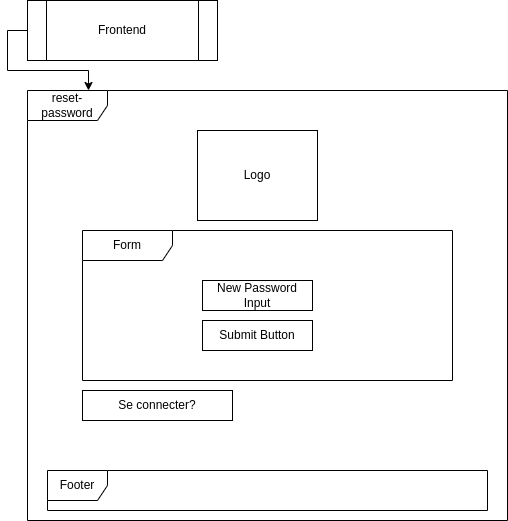

The diagram above was exported from draw.io. Its source (the exported page's mxGraphModel, read from the mxfile embedded in the PNG):
<mxGraphModel dx="748" dy="526" grid="1" gridSize="10" guides="1" tooltips="1" connect="1" arrows="1" fold="1" page="1" pageScale="1" pageWidth="850" pageHeight="1100" math="0" shadow="0">
  <root>
    <mxCell id="WL68_5GpiHi5A-cGdLwD-0" />
    <mxCell id="WL68_5GpiHi5A-cGdLwD-1" parent="WL68_5GpiHi5A-cGdLwD-0" />
    <mxCell id="WL68_5GpiHi5A-cGdLwD-2" style="edgeStyle=orthogonalEdgeStyle;rounded=0;orthogonalLoop=1;jettySize=auto;html=1;exitX=0;exitY=0.5;exitDx=0;exitDy=0;" edge="1" parent="WL68_5GpiHi5A-cGdLwD-1" source="WL68_5GpiHi5A-cGdLwD-3">
      <mxGeometry relative="1" as="geometry">
        <mxPoint x="161" y="110" as="targetPoint" />
        <Array as="points">
          <mxPoint x="80" y="50" />
          <mxPoint x="80" y="90" />
          <mxPoint x="161" y="90" />
        </Array>
      </mxGeometry>
    </mxCell>
    <mxCell id="WL68_5GpiHi5A-cGdLwD-3" value="Frontend" style="shape=process;whiteSpace=wrap;html=1;backgroundOutline=1;" vertex="1" parent="WL68_5GpiHi5A-cGdLwD-1">
      <mxGeometry x="100" y="20" width="190" height="60" as="geometry" />
    </mxCell>
    <mxCell id="WL68_5GpiHi5A-cGdLwD-4" value="reset-password" style="shape=umlFrame;whiteSpace=wrap;html=1;pointerEvents=0;width=80;height=30;" vertex="1" parent="WL68_5GpiHi5A-cGdLwD-1">
      <mxGeometry x="100" y="110" width="480" height="430" as="geometry" />
    </mxCell>
    <mxCell id="WL68_5GpiHi5A-cGdLwD-5" value="Form" style="shape=umlFrame;whiteSpace=wrap;html=1;pointerEvents=0;width=90;height=30;" vertex="1" parent="WL68_5GpiHi5A-cGdLwD-1">
      <mxGeometry x="155" y="250" width="370" height="150" as="geometry" />
    </mxCell>
    <mxCell id="WL68_5GpiHi5A-cGdLwD-6" value="Footer" style="shape=umlFrame;whiteSpace=wrap;html=1;pointerEvents=0;" vertex="1" parent="WL68_5GpiHi5A-cGdLwD-1">
      <mxGeometry x="120" y="490" width="440" height="40" as="geometry" />
    </mxCell>
    <mxCell id="WL68_5GpiHi5A-cGdLwD-7" value="New Password Input" style="rounded=0;whiteSpace=wrap;html=1;" vertex="1" parent="WL68_5GpiHi5A-cGdLwD-1">
      <mxGeometry x="275" y="300" width="110" height="30" as="geometry" />
    </mxCell>
    <mxCell id="WL68_5GpiHi5A-cGdLwD-8" value="Se connecter?" style="rounded=0;whiteSpace=wrap;html=1;" vertex="1" parent="WL68_5GpiHi5A-cGdLwD-1">
      <mxGeometry x="155" y="410" width="150" height="30" as="geometry" />
    </mxCell>
    <mxCell id="WL68_5GpiHi5A-cGdLwD-9" value="Logo" style="rounded=0;whiteSpace=wrap;html=1;" vertex="1" parent="WL68_5GpiHi5A-cGdLwD-1">
      <mxGeometry x="270" y="150" width="120" height="90" as="geometry" />
    </mxCell>
    <mxCell id="WL68_5GpiHi5A-cGdLwD-10" value="Submit Button" style="rounded=0;whiteSpace=wrap;html=1;" vertex="1" parent="WL68_5GpiHi5A-cGdLwD-1">
      <mxGeometry x="275" y="340" width="110" height="30" as="geometry" />
    </mxCell>
  </root>
</mxGraphModel>